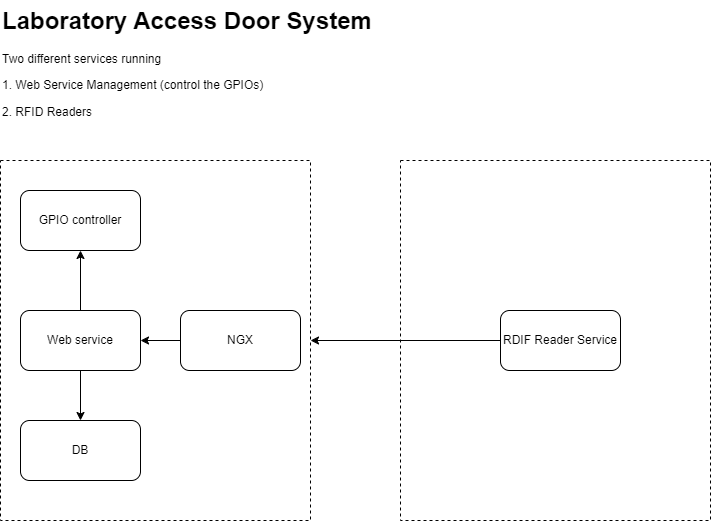

The diagram above was exported from draw.io. Its source (the exported page's mxGraphModel, read from the mxfile embedded in the PNG):
<mxGraphModel dx="1050" dy="658" grid="1" gridSize="10" guides="1" tooltips="1" connect="1" arrows="1" fold="1" page="1" pageScale="1" pageWidth="850" pageHeight="1100" math="0" shadow="0">
  <root>
    <mxCell id="0" />
    <mxCell id="1" parent="0" />
    <mxCell id="-FFvF5M-EWMr-Q__GRLe-8" value="" style="rounded=0;whiteSpace=wrap;html=1;dashed=1;" vertex="1" parent="1">
      <mxGeometry x="440" y="200" width="310" height="360" as="geometry" />
    </mxCell>
    <mxCell id="-FFvF5M-EWMr-Q__GRLe-1" value="" style="rounded=0;whiteSpace=wrap;html=1;dashed=1;" vertex="1" parent="1">
      <mxGeometry x="40" y="200" width="310" height="360" as="geometry" />
    </mxCell>
    <mxCell id="yWzJc7OrT61hxnJHETM2-1" value="&lt;h1 style=&quot;margin-top: 0px;&quot;&gt;Laboratory Access Door System&lt;/h1&gt;&lt;p&gt;Two different services running&lt;/p&gt;&lt;p&gt;1. Web Service Management (control the GPIOs)&lt;/p&gt;&lt;p&gt;2. RFID Readers&lt;/p&gt;" style="text;html=1;whiteSpace=wrap;overflow=hidden;rounded=0;" parent="1" vertex="1">
      <mxGeometry x="40" y="40" width="440" height="120" as="geometry" />
    </mxCell>
    <mxCell id="-FFvF5M-EWMr-Q__GRLe-4" style="edgeStyle=orthogonalEdgeStyle;rounded=0;orthogonalLoop=1;jettySize=auto;html=1;exitX=0.5;exitY=0;exitDx=0;exitDy=0;entryX=0.5;entryY=1;entryDx=0;entryDy=0;" edge="1" parent="1" source="yWzJc7OrT61hxnJHETM2-2" target="yWzJc7OrT61hxnJHETM2-3">
      <mxGeometry relative="1" as="geometry" />
    </mxCell>
    <mxCell id="-FFvF5M-EWMr-Q__GRLe-5" style="edgeStyle=orthogonalEdgeStyle;rounded=0;orthogonalLoop=1;jettySize=auto;html=1;exitX=0.5;exitY=1;exitDx=0;exitDy=0;entryX=0.5;entryY=0;entryDx=0;entryDy=0;" edge="1" parent="1" source="yWzJc7OrT61hxnJHETM2-2" target="yWzJc7OrT61hxnJHETM2-4">
      <mxGeometry relative="1" as="geometry" />
    </mxCell>
    <mxCell id="yWzJc7OrT61hxnJHETM2-2" value="Web service" style="rounded=1;whiteSpace=wrap;html=1;" parent="1" vertex="1">
      <mxGeometry x="60" y="350" width="120" height="60" as="geometry" />
    </mxCell>
    <mxCell id="yWzJc7OrT61hxnJHETM2-3" value="GPIO controller" style="rounded=1;whiteSpace=wrap;html=1;" parent="1" vertex="1">
      <mxGeometry x="60" y="230" width="120" height="60" as="geometry" />
    </mxCell>
    <mxCell id="yWzJc7OrT61hxnJHETM2-4" value="DB" style="rounded=1;whiteSpace=wrap;html=1;" parent="1" vertex="1">
      <mxGeometry x="60" y="460" width="120" height="60" as="geometry" />
    </mxCell>
    <mxCell id="-FFvF5M-EWMr-Q__GRLe-6" style="edgeStyle=orthogonalEdgeStyle;rounded=0;orthogonalLoop=1;jettySize=auto;html=1;exitX=0;exitY=0.5;exitDx=0;exitDy=0;entryX=1;entryY=0.5;entryDx=0;entryDy=0;" edge="1" parent="1" source="yWzJc7OrT61hxnJHETM2-5" target="-FFvF5M-EWMr-Q__GRLe-1">
      <mxGeometry relative="1" as="geometry" />
    </mxCell>
    <mxCell id="yWzJc7OrT61hxnJHETM2-5" value="RDIF Reader Service" style="rounded=1;whiteSpace=wrap;html=1;" parent="1" vertex="1">
      <mxGeometry x="540" y="350" width="120" height="60" as="geometry" />
    </mxCell>
    <mxCell id="-FFvF5M-EWMr-Q__GRLe-3" style="edgeStyle=orthogonalEdgeStyle;rounded=0;orthogonalLoop=1;jettySize=auto;html=1;exitX=0;exitY=0.5;exitDx=0;exitDy=0;" edge="1" parent="1" source="-FFvF5M-EWMr-Q__GRLe-2" target="yWzJc7OrT61hxnJHETM2-2">
      <mxGeometry relative="1" as="geometry" />
    </mxCell>
    <mxCell id="-FFvF5M-EWMr-Q__GRLe-2" value="NGX" style="rounded=1;whiteSpace=wrap;html=1;" vertex="1" parent="1">
      <mxGeometry x="220" y="350" width="120" height="60" as="geometry" />
    </mxCell>
  </root>
</mxGraphModel>